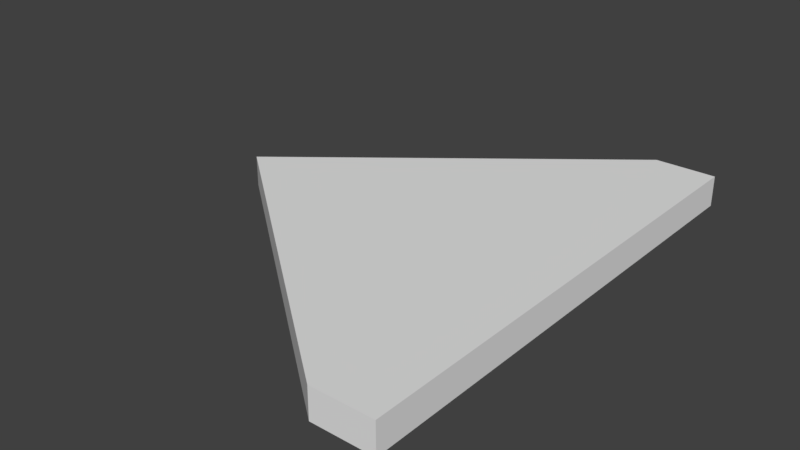 # Source: Roof_triangle_4x3x0.25.blend  (saved by Blender 2.79.0; exported with 4.5.12 LTS)
import bpy
from mathutils import Matrix  # noqa: F401  (used for matrix-valued properties, if any)

bpy.ops.wm.read_factory_settings(use_empty=True)
scene = bpy.context.scene
scene.name = 'Scene'

# ---- collections
col_collection_1 = bpy.data.collections.new('Collection 1'); scene.collection.children.link(col_collection_1)

# ---- world
world_world = bpy.data.worlds.new('World'); scene.world = world_world
world_world.color = (0.05088, 0.05088, 0.05088)
world_world.use_sun_shadow = False
world_world.sun_shadow_jitter_overblur = 0.0
world_world.cycles.sampling_method = 'MANUAL'

# ---- meshes
me_vert = bpy.data.meshes.new('Vert')
me_vert.from_pydata([(0.0, 0.0, 0.0), (0.0, -4.0, 0.0), (-0.5, -4.0, 0.0), (0.0, 0.0, 0.25), (-0.5, 0.0, 0.0), (-3.0, -2.0, 0.0), (0.0, -4.0, 0.25), (-0.5, -4.0, 0.25), (-0.5, 0.0, 0.25), (-3.0, -2.0, 0.25)], [], [(0, 1, 2, 5, 4), (3, 8, 9, 7, 6), (5, 2, 7, 9), (0, 4, 8, 3), (2, 1, 6, 7), (4, 5, 9, 8), (1, 0, 3, 6)])
me_vert.use_remesh_preserve_volume = False
me_vert.use_remesh_preserve_attributes = False
me_vert.use_mirror_vertex_groups = False
me_vert.update()

# ---- objects
ob_roof_triangle_4x3x0_25 = bpy.data.objects.new('Roof_triangle_4x3x0.25', me_vert)

# ---- transforms, parenting, visibility, modifiers, constraints
ob_roof_triangle_4x3x0_25.location = (0.0, 2.0, 0.0)
ob_roof_triangle_4x3x0_25.lineart.crease_threshold = 0.0

# ---- collection membership
col_collection_1.objects.link(ob_roof_triangle_4x3x0_25)

# ---- scene / render settings (as saved in the file)
scene.frame_start = 1; scene.frame_end = 250; scene.frame_set(1)
scene.render.engine = 'BLENDER_EEVEE_NEXT'
scene.render.resolution_percentage = 50
scene.render.dither_intensity = 0.0
scene.cycles.use_denoising = False
scene.cycles.samples = 128
scene.cycles.sampling_pattern = 'TABULATED_SOBOL'
scene.cycles.use_adaptive_sampling = False
scene.cycles.use_light_tree = False
scene.cycles.blur_glossy = 0.0
scene.cycles.sample_clamp_indirect = 0.0
scene.view_settings.view_transform = 'Standard'
bpy.context.view_layer.update()

# ---- added for rendering (the .blend has no active camera and no usable light): camera, sun
cam_auto = bpy.data.cameras.new('AutoCamera')
cam_auto.lens = 50.0
cam_auto.sensor_width = 36.0
cam_auto.clip_end = 1000.0
ob_auto_camera = bpy.data.objects.new('AutoCamera', cam_auto)
scene.collection.objects.link(ob_auto_camera)
ob_auto_camera.location = (3.1319, -5.55828, 3.83052)
ob_auto_camera.rotation_euler = (1.09748, -7.21219e-08, 0.694738)
scene.camera = ob_auto_camera
light_auto_sun = bpy.data.lights.new('AutoSun', 'SUN')
light_auto_sun.energy = 3.0
light_auto_sun.angle = 0.0523599
ob_auto_sun = bpy.data.objects.new('AutoSun', light_auto_sun)
scene.collection.objects.link(ob_auto_sun)
ob_auto_sun.rotation_euler = (0.872665, 0.174533, 0.523599)
bpy.context.view_layer.update()
